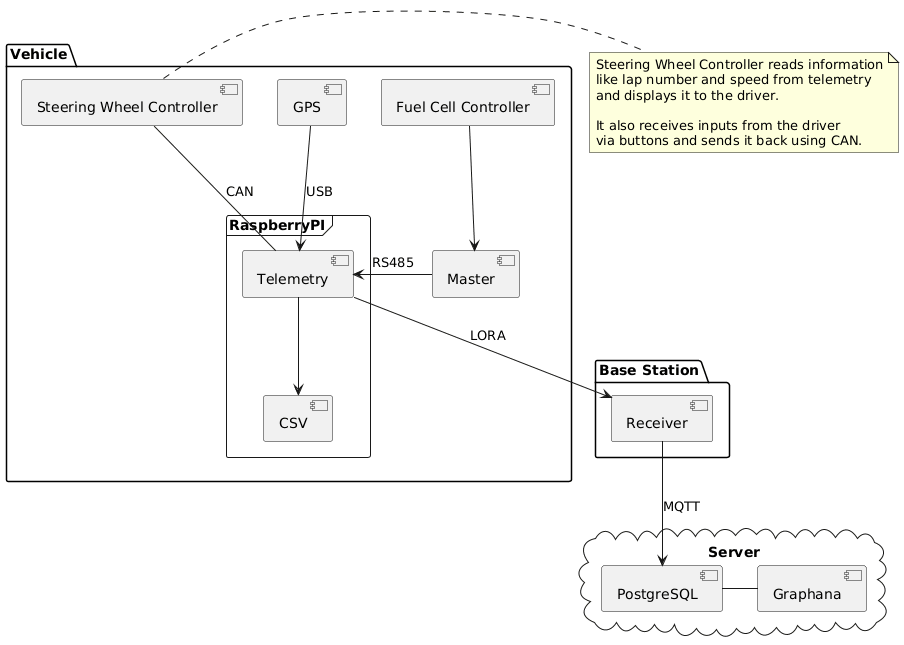

The diagram above was rendered by PlantUML. Its source (embedded in the PNG):
@startuml
package "Vehicle" {
    frame "RaspberryPI" {
        [Telemetry]
        [CSV]
    }
    [GPS]
    [Fuel Cell Controller] as FCU
    [Master]
    [Steering Wheel Controller]
}

package "Base Station" {
    [Receiver]
}

cloud "Server" {
    [PostgreSQL]
    [Graphana]
}

' Inputs
[GPS] --> [Telemetry] : USB
[Steering Wheel Controller] -- [Telemetry] : CAN
[Master] -> [Telemetry] : RS485
FCU --> [Master]

' Outputs
[Telemetry] --> [CSV]
[Telemetry] --> [Receiver] : LORA
[Receiver] --> [PostgreSQL] : MQTT
[PostgreSQL] - [Graphana]

' Notes
note right of [Steering Wheel Controller]
    Steering Wheel Controller reads information
    like lap number and speed from telemetry
    and displays it to the driver.

    It also receives inputs from the driver
    via buttons and sends it back using CAN.
end note
@enduml